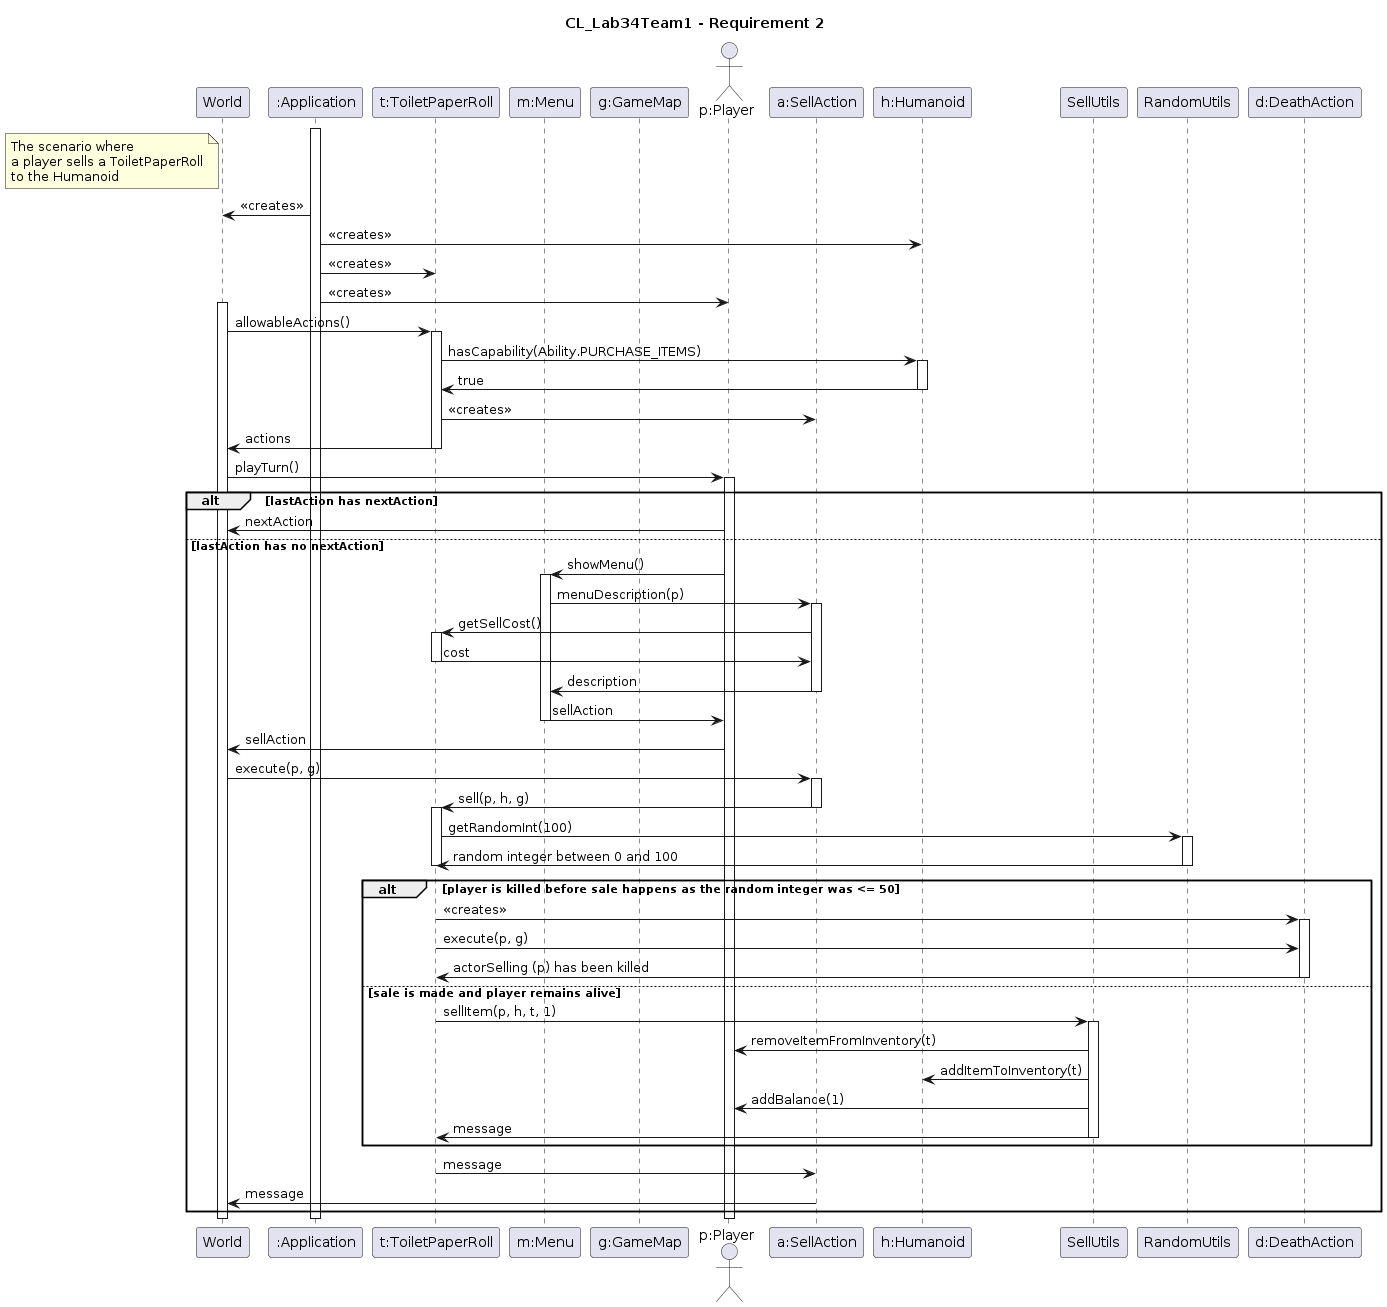

The diagram above was rendered by PlantUML. Its source (embedded in the PNG):
@startuml
title CL_Lab34Team1 - Requirement 2

participant World
participant ":Application"
participant "t:ToiletPaperRoll"
participant "m:Menu"
participant "g:GameMap"
actor "p:Player"
participant "a:SellAction"
participant "h:Humanoid"
participant SellUtils
participant RandomUtils

note left of World
The scenario where 
a player sells a ToiletPaperRoll
to the Humanoid
end note

' Application creates the required classes
activate ":Application"
":Application" -> World: <<creates>>
":Application" -> "h:Humanoid": <<creates>>
":Application" -> "t:ToiletPaperRoll": <<creates>>
":Application" -> "p:Player": <<creates>>
activate World

'Check what the ToiletPaperRoll can do
World -> "t:ToiletPaperRoll": allowableActions()
activate "t:ToiletPaperRoll"
' Check surroundings for a player with purchasing ability
"t:ToiletPaperRoll" -> "h:Humanoid": hasCapability(Ability.PURCHASE_ITEMS)
activate "h:Humanoid"
"h:Humanoid" -> "t:ToiletPaperRoll": true
deactivate "h:Humanoid"
"t:ToiletPaperRoll" -> "a:SellAction": <<creates>>
"t:ToiletPaperRoll" -> World: actions
deactivate "t:ToiletPaperRoll"

' Player plays a turn and sells the ToiletPaperRoll
World -> "p:Player": playTurn()
activate "p:Player"

alt lastAction has nextAction
  "p:Player" -> World: nextAction
else lastAction has no nextAction
  "p:Player" -> "m:Menu": showMenu()
  activate "m:Menu"
  "m:Menu" -> "a:SellAction": menuDescription(p)
  activate "a:SellAction"
  "a:SellAction" -> "t:ToiletPaperRoll": getSellCost()
  activate "t:ToiletPaperRoll"
  "t:ToiletPaperRoll" -> "a:SellAction": cost
  deactivate "t:ToiletPaperRoll"
  "a:SellAction" -> "m:Menu": description
  deactivate "a:SellAction"
  "m:Menu" -> "p:Player": sellAction
  deactivate "m:Menu"
  "p:Player" -> World: sellAction
  World -> "a:SellAction": execute(p, g)
  activate "a:SellAction"
  "a:SellAction" -> "t:ToiletPaperRoll": sell(p, h, g)
  deactivate "a:SellAction"
  activate "t:ToiletPaperRoll"
  "t:ToiletPaperRoll" -> RandomUtils: getRandomInt(100)
  activate RandomUtils
  RandomUtils -> "t:ToiletPaperRoll": random integer between 0 and 100
  deactivate "t:ToiletPaperRoll"
  deactivate RandomUtils
  alt player is killed before sale happens as the random integer was <= 50
    "t:ToiletPaperRoll" -> "d:DeathAction": <<creates>>
    activate "d:DeathAction"
    "t:ToiletPaperRoll" -> "d:DeathAction": execute(p, g)
    "d:DeathAction" -> "t:ToiletPaperRoll": actorSelling (p) has been killed
    deactivate "d:DeathAction"
  else sale is made and player remains alive
    "t:ToiletPaperRoll" -> SellUtils: sellItem(p, h, t, 1)
    activate SellUtils
    SellUtils -> "p:Player": removeItemFromInventory(t)
    SellUtils -> "h:Humanoid": addItemToInventory(t)
    SellUtils -> "p:Player": addBalance(1)
    SellUtils -> "t:ToiletPaperRoll": message
    deactivate SellUtils
  end
  "t:ToiletPaperRoll" -> "a:SellAction": message
  "a:SellAction" -> World: message
  deactivate "a:SellAction"
end

deactivate "p:Player"
deactivate World
deactivate ":Application"
@enduml